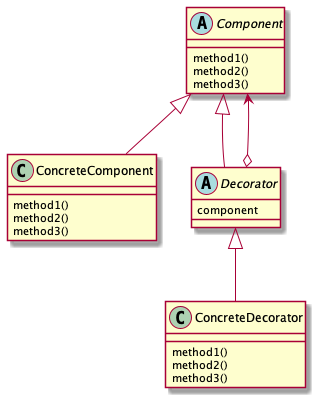

The diagram above was rendered by PlantUML. Its source (embedded in the PNG):
@startuml
abstract class Component {
    method1()
    method2()
    method3()
}
class ConcreteComponent {
    method1()
    method2()
    method3()
}
abstract class Decorator {
    component
}
class ConcreteDecorator {
    method1()
    method2()
    method3()
}

Component <|-- ConcreteComponent
Component <|-- Decorator
Decorator o--> Component
Decorator <|-- ConcreteDecorator
@enduml